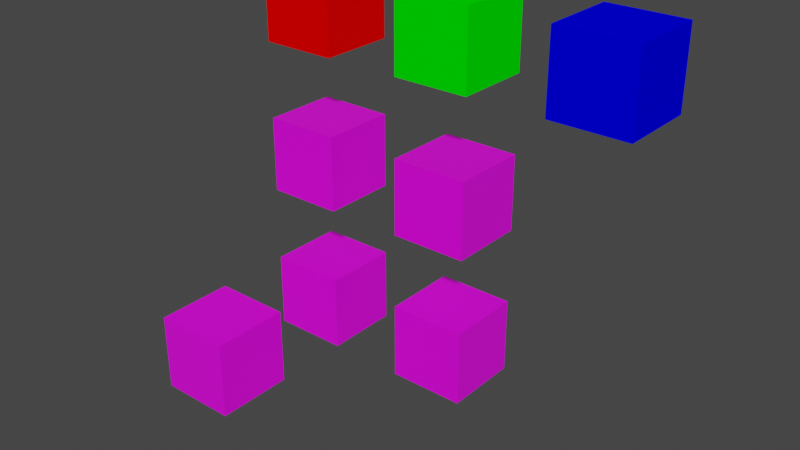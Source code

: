 # Source: container.blend  (saved by Blender 3.4.6; exported with 4.5.12 LTS)
import bpy
from mathutils import Matrix  # noqa: F401  (used for matrix-valued properties, if any)

bpy.ops.wm.read_factory_settings(use_empty=True)
scene = bpy.context.scene
scene.name = 'Scene'

# ---- collections
col_containers = bpy.data.collections.new('Containers'); scene.collection.children.link(col_containers)
col_cubes = bpy.data.collections.new('Cubes'); scene.collection.children.link(col_cubes)

# ---- images (referenced by path relative to the original .blend; pixels are not part of the script)
import os
ASSET_DIR = os.environ.get("B2B_ASSET_DIR", "")  # directory of the original .blend (textures are referenced by path, not embedded)
HERE = os.path.dirname(os.path.abspath(__file__))  # packed textures are extracted next to this script under _unpacked/

def load_image(name, relpath, width, height, colorspace="sRGB"):
    """Load a texture the original file referenced (path relative to the .blend, or extracted next to this script)."""
    p = next((c for c in (os.path.join(HERE, relpath), os.path.join(ASSET_DIR, relpath)) if relpath and os.path.exists(c)), "")
    if p:
        img = bpy.data.images.load(p, check_existing=True)
        img.name = name
    else:  # same state as the original file: an image datablock whose file is absent (Cycles renders it pink)
        img = bpy.data.images.new(name, width, height)
        img.source = "FILE"
        img.filepath = "//" + (relpath or name)
    img.colorspace_settings.name = colorspace
    return img
img_container_diffuse_png = load_image('container_diffuse.png', 'container_diffuse.png', 1024, 1024, 'sRGB')
img_box_diffuse_jpg = load_image('box_diffuse.jpg', 'box_diffuse.jpg', 1024, 1024, 'sRGB')

# ---- materials (node trees are filled in below, after node groups)
mat_containermaterial = bpy.data.materials.new('ContainerMaterial')
mat_containermaterial.alpha_threshold = 0.0
mat_containermaterial.use_transparent_shadow = False
mat_containermaterial.line_color = (0.0, 0.0, 0.0, 1.0)
mat_boxmaterial = bpy.data.materials.new('BoxMaterial')
mat_boxmaterial.alpha_threshold = 0.0
mat_boxmaterial.use_transparent_shadow = False
mat_boxmaterial.line_color = (0.0, 0.0, 0.0, 1.0)
mat_boxmaterial2 = bpy.data.materials.new('BoxMaterial2')
mat_boxmaterial2.alpha_threshold = 0.0
mat_boxmaterial2.use_transparent_shadow = False
mat_boxmaterial2.line_color = (0.0, 0.0, 0.0, 1.0)
mat_bluematerial = bpy.data.materials.new('BlueMaterial')
mat_bluematerial.alpha_threshold = 0.0
mat_bluematerial.use_transparent_shadow = False
mat_bluematerial.line_color = (0.0, 0.0, 0.0, 1.0)
mat_greenmaterial = bpy.data.materials.new('GreenMaterial')
mat_greenmaterial.alpha_threshold = 0.0
mat_greenmaterial.use_transparent_shadow = False
mat_greenmaterial.line_color = (0.0, 0.0, 0.0, 1.0)
mat_redmaterial = bpy.data.materials.new('RedMaterial')
mat_redmaterial.alpha_threshold = 0.0
mat_redmaterial.use_transparent_shadow = False
mat_redmaterial.line_color = (0.0, 0.0, 0.0, 1.0)

# ---- material node trees
mat_containermaterial.use_nodes = True; mat_containermaterial.node_tree.nodes.clear()
_N = mat_containermaterial.node_tree.nodes; _L = mat_containermaterial.node_tree.links
n0 = _N.new('ShaderNodeOutputMaterial'); n0.name = 'Material Output'; n0.location = (300, 300)
n1 = _N.new('ShaderNodeBsdfPrincipled'); n1.name = 'Principled BSDF'; n1.location = (10, 300)
n1.distribution = 'GGX'
n1.subsurface_method = 'BURLEY'
n1.inputs[2].default_value = 0.4
n1.inputs[3].default_value = 1.45
n1.inputs[27].default_value = (0.0, 0.0, 0.0, 1.0)
n1.inputs[28].default_value = 1.0
n2 = _N.new('ShaderNodeTexImage'); n2.name = 'Image Texture'; n2.location = (-280, 280)
n2.image = img_container_diffuse_png
_L.new(n1.outputs[0], n0.inputs[0])
_L.new(n2.outputs[0], n1.inputs[0])
n0.is_active_output = True
mat_boxmaterial.use_nodes = True; mat_boxmaterial.node_tree.nodes.clear()
_N = mat_boxmaterial.node_tree.nodes; _L = mat_boxmaterial.node_tree.links
n0 = _N.new('ShaderNodeOutputMaterial'); n0.name = 'Material Output'; n0.location = (300, 300)
n1 = _N.new('ShaderNodeBsdfPrincipled'); n1.name = 'Principled BSDF'; n1.location = (10, 300)
n1.distribution = 'GGX'
n1.subsurface_method = 'BURLEY'
n1.inputs[2].default_value = 0.4
n1.inputs[3].default_value = 1.45
n1.inputs[27].default_value = (0.0, 0.0, 0.0, 1.0)
n1.inputs[28].default_value = 1.0
n2 = _N.new('ShaderNodeTexImage'); n2.name = 'Image Texture'; n2.location = (-280, 280)
n2.image = img_box_diffuse_jpg
_L.new(n1.outputs[0], n0.inputs[0])
_L.new(n2.outputs[0], n1.inputs[0])
n0.is_active_output = True
mat_boxmaterial2.use_nodes = True; mat_boxmaterial2.node_tree.nodes.clear()
_N = mat_boxmaterial2.node_tree.nodes; _L = mat_boxmaterial2.node_tree.links
n0 = _N.new('ShaderNodeOutputMaterial'); n0.name = 'Material Output'; n0.location = (300, 300)
n1 = _N.new('ShaderNodeBsdfPrincipled'); n1.name = 'Principled BSDF'; n1.location = (10, 300)
n1.distribution = 'GGX'
n1.subsurface_method = 'BURLEY'
n1.inputs[2].default_value = 0.4
n1.inputs[3].default_value = 1.45
n1.inputs[27].default_value = (0.0, 0.0, 0.0, 1.0)
n1.inputs[28].default_value = 1.0
n2 = _N.new('ShaderNodeTexImage'); n2.name = 'Image Texture'; n2.location = (-280, 280)
n2.image = img_box_diffuse_jpg
_L.new(n1.outputs[0], n0.inputs[0])
_L.new(n2.outputs[0], n1.inputs[0])
n0.is_active_output = True
mat_bluematerial.use_nodes = True; mat_bluematerial.node_tree.nodes.clear()
_N = mat_bluematerial.node_tree.nodes; _L = mat_bluematerial.node_tree.links
n0 = _N.new('ShaderNodeOutputMaterial'); n0.name = 'Material Output'; n0.location = (300, 300)
n1 = _N.new('ShaderNodeBsdfPrincipled'); n1.name = 'Principled BSDF'; n1.location = (10, 300)
n1.distribution = 'GGX'
n1.subsurface_method = 'BURLEY'
n1.inputs[0].default_value = (0.0, 0.0, 1.0, 1.0)
n1.inputs[2].default_value = 0.0
n1.inputs[3].default_value = 1.45
n1.inputs[13].default_value = 0.0
n1.inputs[27].default_value = (0.0, 0.0, 0.0, 1.0)
n1.inputs[28].default_value = 1.0
_L.new(n1.outputs[0], n0.inputs[0])
n0.is_active_output = True
mat_greenmaterial.use_nodes = True; mat_greenmaterial.node_tree.nodes.clear()
_N = mat_greenmaterial.node_tree.nodes; _L = mat_greenmaterial.node_tree.links
n0 = _N.new('ShaderNodeOutputMaterial'); n0.name = 'Material Output'; n0.location = (300, 300)
n1 = _N.new('ShaderNodeBsdfPrincipled'); n1.name = 'Principled BSDF'; n1.location = (10, 300)
n1.distribution = 'GGX'
n1.subsurface_method = 'BURLEY'
n1.inputs[0].default_value = (0.0, 1.0, 0.0, 1.0)
n1.inputs[2].default_value = 0.0
n1.inputs[3].default_value = 1.45
n1.inputs[13].default_value = 0.0
n1.inputs[27].default_value = (0.0, 0.0, 0.0, 1.0)
n1.inputs[28].default_value = 1.0
_L.new(n1.outputs[0], n0.inputs[0])
n0.is_active_output = True
mat_redmaterial.use_nodes = True; mat_redmaterial.node_tree.nodes.clear()
_N = mat_redmaterial.node_tree.nodes; _L = mat_redmaterial.node_tree.links
n0 = _N.new('ShaderNodeOutputMaterial'); n0.name = 'Material Output'; n0.location = (300, 300)
n1 = _N.new('ShaderNodeBsdfPrincipled'); n1.name = 'Principled BSDF'; n1.location = (10, 300)
n1.distribution = 'GGX'
n1.subsurface_method = 'BURLEY'
n1.inputs[0].default_value = (1.0, 0.0, 0.0, 1.0)
n1.inputs[2].default_value = 0.0
n1.inputs[3].default_value = 1.45
n1.inputs[13].default_value = 0.0
n1.inputs[27].default_value = (0.0, 0.0, 0.0, 1.0)
n1.inputs[28].default_value = 1.0
_L.new(n1.outputs[0], n0.inputs[0])
n0.is_active_output = True

# ---- world
world_world = bpy.data.worlds.new('World'); scene.world = world_world
world_world.use_nodes = True; world_world.node_tree.nodes.clear()
_N = world_world.node_tree.nodes; _L = world_world.node_tree.links
n0 = _N.new('ShaderNodeOutputWorld'); n0.name = 'World Output'; n0.location = (300, 300)
n1 = _N.new('ShaderNodeBackground'); n1.name = 'Background'; n1.location = (10, 300)
n1.inputs[0].default_value = (0.05088, 0.05088, 0.05088, 1.0)
_L.new(n1.outputs[0], n0.inputs[0])
n0.is_active_output = True
world_world.color = (0.05088, 0.05088, 0.05088)
world_world.use_sun_shadow = False
world_world.sun_shadow_jitter_overblur = 0.0

# ---- meshes
me_centercontainermesh = bpy.data.meshes.new('CenterContainerMesh')
me_centercontainermesh.from_pydata([(1.0, 1.0, 1.0), (1.0, 1.0, -1.0), (1.0, -1.0, 1.0), (1.0, -1.0, -1.0), (-1.0, 1.0, 1.0), (-1.0, 1.0, -1.0), (-1.0, -1.0, 1.0), (-1.0, -1.0, -1.0)], [], [(4, 2, 0), (6, 5, 7), (2, 7, 3), (1, 7, 5), (4, 1, 5), (0, 3, 1), (4, 6, 2), (6, 4, 5), (2, 6, 7), (1, 3, 7), (4, 0, 1), (0, 2, 3)])
_uv = me_centercontainermesh.uv_layers.new(name='UVMap')
_uv.uv.foreach_set('vector', [0.0, 1.0, 1.0, 0.0, 1.0, 1.0, 0.0, 1.0, 1.0, 0.0, 0.0, 0.0, 1.0, 1.0, 0.0, 0.0, 1.0, 0.0, 1.0, 1.0, 0.0, 0.0, 0.0, 1.0, 0.0, 1.0, 1.0, 0.0, 0.0, 0.0, 1.0, 1.0, 0.0, 0.0, 1.0, 0.0, 0.0, 1.0, 0.0, 0.0, 1.0, 0.0, 0.0, 1.0, 1.0, 1.0, 1.0, 0.0, 1.0, 1.0, 0.0, 1.0, 0.0, 0.0, 1.0, 1.0, 1.0, 0.0, 0.0, 0.0, 0.0, 1.0, 1.0, 1.0, 1.0, 0.0, 1.0, 1.0, 0.0, 1.0, 0.0, 0.0])
me_centercontainermesh.materials.append(mat_containermaterial)
me_centercontainermesh.use_remesh_fix_poles = True
me_centercontainermesh.use_remesh_preserve_attributes = False
me_centercontainermesh.update()
me_leftcontainermesh = bpy.data.meshes.new('LeftContainerMesh')
me_leftcontainermesh.from_pydata([(1.0, 1.0, 1.0), (1.0, 1.0, -1.0), (1.0, -1.0, 1.0), (1.0, -1.0, -1.0), (-1.0, 1.0, 1.0), (-1.0, 1.0, -1.0), (-1.0, -1.0, 1.0), (-1.0, -1.0, -1.0)], [], [(4, 2, 0), (6, 5, 7), (2, 7, 3), (1, 7, 5), (4, 1, 5), (0, 3, 1), (4, 6, 2), (6, 4, 5), (2, 6, 7), (1, 3, 7), (4, 0, 1), (0, 2, 3)])
_uv = me_leftcontainermesh.uv_layers.new(name='UVMap')
_uv.uv.foreach_set('vector', [0.0, 1.0, 1.0, 0.0, 1.0, 1.0, 0.0, 1.0, 1.0, 0.0, 0.0, 0.0, 1.0, 1.0, 0.0, 0.0, 1.0, 0.0, 1.0, 1.0, 0.0, 0.0, 0.0, 1.0, 0.0, 1.0, 1.0, 0.0, 0.0, 0.0, 1.0, 1.0, 0.0, 0.0, 1.0, 0.0, 0.0, 1.0, 0.0, 0.0, 1.0, 0.0, 0.0, 1.0, 1.0, 1.0, 1.0, 0.0, 1.0, 1.0, 0.0, 1.0, 0.0, 0.0, 1.0, 1.0, 1.0, 0.0, 0.0, 0.0, 0.0, 1.0, 1.0, 1.0, 1.0, 0.0, 1.0, 1.0, 0.0, 1.0, 0.0, 0.0])
me_leftcontainermesh.materials.append(mat_containermaterial)
me_leftcontainermesh.use_remesh_fix_poles = True
me_leftcontainermesh.use_remesh_preserve_attributes = False
me_leftcontainermesh.update()
me_topcontainer = bpy.data.meshes.new('TopContainer')
me_topcontainer.from_pydata([(1.0, 1.0, 1.0), (1.0, 1.0, -1.0), (1.0, -1.0, 1.0), (1.0, -1.0, -1.0), (-1.0, 1.0, 1.0), (-1.0, 1.0, -1.0), (-1.0, -1.0, 1.0), (-1.0, -1.0, -1.0)], [], [(4, 2, 0), (6, 5, 7), (2, 7, 3), (1, 7, 5), (4, 1, 5), (0, 3, 1), (4, 6, 2), (6, 4, 5), (2, 6, 7), (1, 3, 7), (4, 0, 1), (0, 2, 3)])
_uv = me_topcontainer.uv_layers.new(name='UVMap')
_uv.uv.foreach_set('vector', [0.0, 1.0, 1.0, 0.0, 1.0, 1.0, 0.0, 1.0, 1.0, 0.0, 0.0, 0.0, 1.0, 1.0, 0.0, 0.0, 1.0, 0.0, 1.0, 1.0, 0.0, 0.0, 0.0, 1.0, 0.0, 1.0, 1.0, 0.0, 0.0, 0.0, 1.0, 1.0, 0.0, 0.0, 1.0, 0.0, 0.0, 1.0, 0.0, 0.0, 1.0, 0.0, 0.0, 1.0, 1.0, 1.0, 1.0, 0.0, 1.0, 1.0, 0.0, 1.0, 0.0, 0.0, 1.0, 1.0, 1.0, 0.0, 0.0, 0.0, 0.0, 1.0, 1.0, 1.0, 1.0, 0.0, 1.0, 1.0, 0.0, 1.0, 0.0, 0.0])
me_topcontainer.materials.append(mat_containermaterial)
me_topcontainer.use_remesh_fix_poles = True
me_topcontainer.use_remesh_preserve_attributes = False
me_topcontainer.update()
me_frontboxmesh = bpy.data.meshes.new('FrontBoxMesh')
me_frontboxmesh.from_pydata([(1.0, 1.0, 1.0), (1.0, 1.0, -1.0), (1.0, -1.0, 1.0), (1.0, -1.0, -1.0), (-1.0, 1.0, 1.0), (-1.0, 1.0, -1.0), (-1.0, -1.0, 1.0), (-1.0, -1.0, -1.0)], [], [(4, 2, 0), (6, 5, 7), (2, 7, 3), (1, 7, 5), (4, 1, 5), (0, 3, 1), (4, 6, 2), (6, 4, 5), (2, 6, 7), (1, 3, 7), (4, 0, 1), (0, 2, 3)])
_uv = me_frontboxmesh.uv_layers.new(name='UVMap')
_uv.uv.foreach_set('vector', [0.0, 1.0, 1.0, 0.0, 1.0, 1.0, 0.0, 1.0, 1.0, 0.0, 0.0, 0.0, 1.0, 1.0, 0.0, 0.0, 1.0, 0.0, 1.0, 1.0, 0.0, 0.0, 0.0, 1.0, 0.0, 1.0, 1.0, 0.0, 0.0, 0.0, 1.0, 1.0, 0.0, 0.0, 1.0, 0.0, 0.0, 1.0, 0.0, 0.0, 1.0, 0.0, 0.0, 1.0, 1.0, 1.0, 1.0, 0.0, 1.0, 1.0, 0.0, 1.0, 0.0, 0.0, 1.0, 1.0, 1.0, 0.0, 0.0, 0.0, 0.0, 1.0, 1.0, 1.0, 1.0, 0.0, 1.0, 1.0, 0.0, 1.0, 0.0, 0.0])
me_frontboxmesh.materials.append(mat_boxmaterial)
me_frontboxmesh.use_remesh_fix_poles = True
me_frontboxmesh.use_remesh_preserve_attributes = False
me_frontboxmesh.update()
me_fronttopboxmesh = bpy.data.meshes.new('FrontTopBoxMesh')
me_fronttopboxmesh.from_pydata([(1.0, 1.0, 1.0), (1.0, 1.0, -1.0), (1.0, -1.0, 1.0), (1.0, -1.0, -1.0), (-1.0, 1.0, 1.0), (-1.0, 1.0, -1.0), (-1.0, -1.0, 1.0), (-1.0, -1.0, -1.0)], [], [(4, 2, 0), (6, 5, 7), (2, 7, 3), (1, 7, 5), (4, 1, 5), (0, 3, 1), (4, 6, 2), (6, 4, 5), (2, 6, 7), (1, 3, 7), (4, 0, 1), (0, 2, 3)])
_uv = me_fronttopboxmesh.uv_layers.new(name='UVMap')
_uv.uv.foreach_set('vector', [0.0, 1.0, 1.0, 0.0, 1.0, 1.0, 0.0, 1.0, 1.0, 0.0, 0.0, 0.0, 1.0, 1.0, 0.0, 0.0, 1.0, 0.0, 1.0, 1.0, 0.0, 0.0, 0.0, 1.0, 0.0, 1.0, 1.0, 0.0, 0.0, 0.0, 1.0, 1.0, 0.0, 0.0, 1.0, 0.0, 0.0, 1.0, 0.0, 0.0, 1.0, 0.0, 0.0, 1.0, 1.0, 1.0, 1.0, 0.0, 1.0, 1.0, 0.0, 1.0, 0.0, 0.0, 1.0, 1.0, 1.0, 0.0, 0.0, 0.0, 0.0, 1.0, 1.0, 1.0, 1.0, 0.0, 1.0, 1.0, 0.0, 1.0, 0.0, 0.0])
me_fronttopboxmesh.materials.append(mat_boxmaterial2)
me_fronttopboxmesh.use_remesh_fix_poles = True
me_fronttopboxmesh.use_remesh_preserve_attributes = False
me_fronttopboxmesh.update()
me_bluecubemesh = bpy.data.meshes.new('BlueCubeMesh')
me_bluecubemesh.from_pydata([(1.0, 1.0, 1.0), (1.0, 1.0, -1.0), (1.0, -1.0, 1.0), (1.0, -1.0, -1.0), (-1.0, 1.0, 1.0), (-1.0, 1.0, -1.0), (-1.0, -1.0, 1.0), (-1.0, -1.0, -1.0)], [], [(4, 2, 0), (6, 5, 7), (2, 7, 3), (1, 7, 5), (4, 1, 5), (0, 3, 1), (4, 6, 2), (6, 4, 5), (2, 6, 7), (1, 3, 7), (4, 0, 1), (0, 2, 3)])
_uv = me_bluecubemesh.uv_layers.new(name='UVMap')
_uv.uv.foreach_set('vector', [0.0, 1.0, 1.0, 0.0, 1.0, 1.0, 0.0, 1.0, 1.0, 0.0, 0.0, 0.0, 1.0, 1.0, 0.0, 0.0, 1.0, 0.0, 1.0, 1.0, 0.0, 0.0, 0.0, 1.0, 0.0, 1.0, 1.0, 0.0, 0.0, 0.0, 1.0, 1.0, 0.0, 0.0, 1.0, 0.0, 0.0, 1.0, 0.0, 0.0, 1.0, 0.0, 0.0, 1.0, 1.0, 1.0, 1.0, 0.0, 1.0, 1.0, 0.0, 1.0, 0.0, 0.0, 1.0, 1.0, 1.0, 0.0, 0.0, 0.0, 0.0, 1.0, 1.0, 1.0, 1.0, 0.0, 1.0, 1.0, 0.0, 1.0, 0.0, 0.0])
me_bluecubemesh.materials.append(mat_bluematerial)
me_bluecubemesh.use_remesh_fix_poles = True
me_bluecubemesh.use_remesh_preserve_attributes = False
me_bluecubemesh.update()
me_greencubemesh = bpy.data.meshes.new('GreenCubeMesh')
me_greencubemesh.from_pydata([(1.0, 1.0, 1.0), (1.0, 1.0, -1.0), (1.0, -1.0, 1.0), (1.0, -1.0, -1.0), (-1.0, 1.0, 1.0), (-1.0, 1.0, -1.0), (-1.0, -1.0, 1.0), (-1.0, -1.0, -1.0)], [], [(4, 2, 0), (6, 5, 7), (2, 7, 3), (1, 7, 5), (4, 1, 5), (0, 3, 1), (4, 6, 2), (6, 4, 5), (2, 6, 7), (1, 3, 7), (4, 0, 1), (0, 2, 3)])
_uv = me_greencubemesh.uv_layers.new(name='UVMap')
_uv.uv.foreach_set('vector', [0.0, 1.0, 1.0, 0.0, 1.0, 1.0, 0.0, 1.0, 1.0, 0.0, 0.0, 0.0, 1.0, 1.0, 0.0, 0.0, 1.0, 0.0, 1.0, 1.0, 0.0, 0.0, 0.0, 1.0, 0.0, 1.0, 1.0, 0.0, 0.0, 0.0, 1.0, 1.0, 0.0, 0.0, 1.0, 0.0, 0.0, 1.0, 0.0, 0.0, 1.0, 0.0, 0.0, 1.0, 1.0, 1.0, 1.0, 0.0, 1.0, 1.0, 0.0, 1.0, 0.0, 0.0, 1.0, 1.0, 1.0, 0.0, 0.0, 0.0, 0.0, 1.0, 1.0, 1.0, 1.0, 0.0, 1.0, 1.0, 0.0, 1.0, 0.0, 0.0])
me_greencubemesh.materials.append(mat_greenmaterial)
me_greencubemesh.use_remesh_fix_poles = True
me_greencubemesh.use_remesh_preserve_attributes = False
me_greencubemesh.update()
me_redcubemesh = bpy.data.meshes.new('RedCubeMesh')
me_redcubemesh.from_pydata([(1.0, 1.0, 1.0), (1.0, 1.0, -1.0), (1.0, -1.0, 1.0), (1.0, -1.0, -1.0), (-1.0, 1.0, 1.0), (-1.0, 1.0, -1.0), (-1.0, -1.0, 1.0), (-1.0, -1.0, -1.0)], [], [(4, 2, 0), (6, 5, 7), (2, 7, 3), (1, 7, 5), (4, 1, 5), (0, 3, 1), (4, 6, 2), (6, 4, 5), (2, 6, 7), (1, 3, 7), (4, 0, 1), (0, 2, 3)])
_uv = me_redcubemesh.uv_layers.new(name='UVMap')
_uv.uv.foreach_set('vector', [0.0, 1.0, 1.0, 0.0, 1.0, 1.0, 0.0, 1.0, 1.0, 0.0, 0.0, 0.0, 1.0, 1.0, 0.0, 0.0, 1.0, 0.0, 1.0, 1.0, 0.0, 0.0, 0.0, 1.0, 0.0, 1.0, 1.0, 0.0, 0.0, 0.0, 1.0, 1.0, 0.0, 0.0, 1.0, 0.0, 0.0, 1.0, 0.0, 0.0, 1.0, 0.0, 0.0, 1.0, 1.0, 1.0, 1.0, 0.0, 1.0, 1.0, 0.0, 1.0, 0.0, 0.0, 1.0, 1.0, 1.0, 0.0, 0.0, 0.0, 0.0, 1.0, 1.0, 1.0, 1.0, 0.0, 1.0, 1.0, 0.0, 1.0, 0.0, 0.0])
me_redcubemesh.materials.append(mat_redmaterial)
me_redcubemesh.use_remesh_fix_poles = True
me_redcubemesh.use_remesh_preserve_attributes = False
me_redcubemesh.update()

# ---- objects
ob_centercontainer = bpy.data.objects.new('CenterContainer', me_centercontainermesh)
ob_leftcontainer = bpy.data.objects.new('LeftContainer', me_leftcontainermesh)
ob_topcontainer = bpy.data.objects.new('TopContainer', me_topcontainer)
ob_frontbox = bpy.data.objects.new('FrontBox', me_frontboxmesh)
ob_fronttopbox = bpy.data.objects.new('FrontTopBox', me_fronttopboxmesh)
ob_bluecube = bpy.data.objects.new('BlueCube', me_bluecubemesh)
ob_greencube = bpy.data.objects.new('GreenCube', me_greencubemesh)
ob_redcube = bpy.data.objects.new('RedCube', me_redcubemesh)

# ---- transforms, parenting, visibility, modifiers, constraints
ob_centercontainer.location = (0.0, 0.0, 0.0)
ob_leftcontainer.parent = ob_centercontainer
ob_leftcontainer.location = (0.0, -4.0, 0.0)
ob_topcontainer.parent = ob_centercontainer
ob_topcontainer.location = (0.0, 0.0, 4.0)
ob_frontbox.location = (4.0, 0.0, 0.0)
ob_fronttopbox.parent = ob_frontbox
ob_fronttopbox.location = (0.0, 0.0, 4.0)
ob_bluecube.location = (8.0, 0.0, 8.0)
ob_greencube.location = (4.0, 0.0, 8.0)
ob_redcube.location = (0.0, 0.0, 8.0)

# ---- collection membership
col_containers.objects.link(ob_centercontainer)
col_containers.objects.link(ob_leftcontainer)
col_containers.objects.link(ob_topcontainer)
col_containers.objects.link(ob_frontbox)
col_containers.objects.link(ob_fronttopbox)
col_cubes.objects.link(ob_bluecube)
col_cubes.objects.link(ob_greencube)
col_cubes.objects.link(ob_redcube)

# ---- scene / render settings (as saved in the file)
scene.frame_start = 1; scene.frame_end = 250; scene.frame_set(1)
scene.render.engine = 'BLENDER_EEVEE_NEXT'
scene.cycles.use_denoising = False
scene.cycles.samples = 128
scene.cycles.sampling_pattern = 'TABULATED_SOBOL'
scene.cycles.use_adaptive_sampling = False
scene.cycles.use_light_tree = False
scene.view_settings.view_transform = 'Filmic'
bpy.context.view_layer.update()

# ---- added for rendering (the .blend has no active camera and no usable light): camera, sun
cam_auto = bpy.data.cameras.new('AutoCamera')
cam_auto.lens = 50.0
cam_auto.sensor_width = 36.0
cam_auto.clip_end = 1000.0
ob_auto_camera = bpy.data.objects.new('AutoCamera', cam_auto)
scene.collection.objects.link(ob_auto_camera)
ob_auto_camera.location = (18.2136, -19.0563, 15.3709)
ob_auto_camera.rotation_euler = (1.09748, -7.21219e-08, 0.694738)
scene.camera = ob_auto_camera
light_auto_sun = bpy.data.lights.new('AutoSun', 'SUN')
light_auto_sun.energy = 3.0
light_auto_sun.angle = 0.0523599
ob_auto_sun = bpy.data.objects.new('AutoSun', light_auto_sun)
scene.collection.objects.link(ob_auto_sun)
ob_auto_sun.rotation_euler = (0.872665, 0.174533, 0.523599)
bpy.context.view_layer.update()
